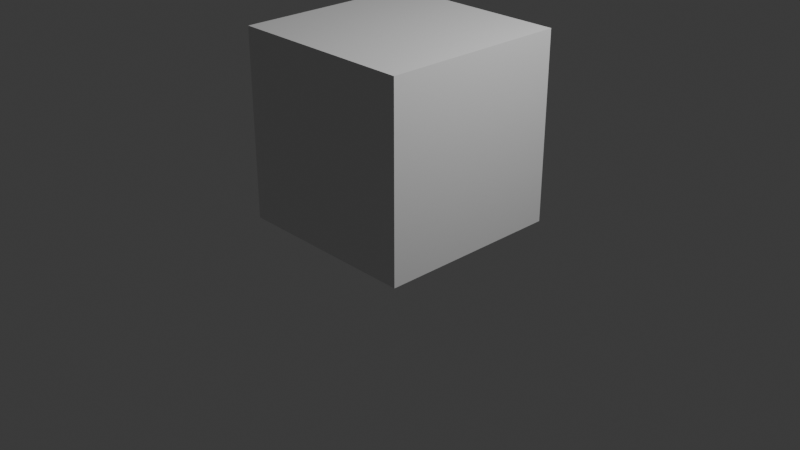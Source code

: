 # Source: Cabin_Door.blend  (saved by Blender 4.0.36; exported with 4.5.12 LTS)
import bpy
from mathutils import Matrix  # noqa: F401  (used for matrix-valued properties, if any)

bpy.ops.wm.read_factory_settings(use_empty=True)
scene = bpy.context.scene
scene.name = 'Scene'

# ---- collections
col_collection = bpy.data.collections.new('Collection'); scene.collection.children.link(col_collection)

# ---- materials (node trees are filled in below, after node groups)
mat_material = bpy.data.materials.new('Material')
mat_material.alpha_threshold = 0.0
mat_material.use_transparent_shadow = False
mat_material.roughness = 0.5
mat_material.line_color = (0.0, 0.0, 0.0, 1.0)

# ---- material node trees
mat_material.use_nodes = True; mat_material.node_tree.nodes.clear()
_N = mat_material.node_tree.nodes; _L = mat_material.node_tree.links
n0 = _N.new('ShaderNodeOutputMaterial'); n0.name = 'Material Output'; n0.location = (300, 300)
n1 = _N.new('ShaderNodeBsdfPrincipled'); n1.name = 'Principled BSDF'; n1.location = (10, 300)
n1.inputs[3].default_value = 1.45
_L.new(n1.outputs[0], n0.inputs[0])
n0.is_active_output = True

# ---- world
world_world = bpy.data.worlds.new('World'); scene.world = world_world
world_world.use_nodes = True; world_world.node_tree.nodes.clear()
_N = world_world.node_tree.nodes; _L = world_world.node_tree.links
n0 = _N.new('ShaderNodeOutputWorld'); n0.name = 'World Output'; n0.location = (300, 300)
n1 = _N.new('ShaderNodeBackground'); n1.name = 'Background'; n1.location = (10, 300)
n1.inputs[0].default_value = (0.05088, 0.05088, 0.05088, 1.0)
_L.new(n1.outputs[0], n0.inputs[0])
n0.is_active_output = True
world_world.color = (0.05088, 0.05088, 0.05088)
world_world.use_sun_shadow = False
world_world.sun_shadow_jitter_overblur = 0.0

# ---- cameras
cam_camera = bpy.data.cameras.new('Camera')
cam_camera.clip_end = 100.0
cam_camera.ortho_scale = 7.314

# ---- lights
light_light = bpy.data.lights.new('Light', 'POINT')
light_light.transmission_factor = 0.0
light_light.use_soft_falloff = False
light_light.energy = 1000.0
light_light.shadow_soft_size = 0.1
light_light.shadow_maximum_resolution = 0.006
light_light.use_absolute_resolution = True

# ---- meshes
me_cube = bpy.data.meshes.new('Cube')
me_cube.from_pydata([(1.0, 1.0, 1.0), (1.0, 1.0, -1.0), (1.0, -1.0, 1.0), (1.0, -1.0, -1.0), (-1.0, 1.0, 1.0), (-1.0, 1.0, -1.0), (-1.0, -1.0, 1.0), (-1.0, -1.0, -1.0)], [], [(0, 4, 6, 2), (3, 2, 6, 7), (7, 6, 4, 5), (5, 1, 3, 7), (1, 0, 2, 3), (5, 4, 0, 1)])
_uv = me_cube.uv_layers.new(name='UVMap')
_uv.uv.foreach_set('vector', [0.625, 0.5, 0.875, 0.5, 0.875, 0.75, 0.625, 0.75, 0.375, 0.75, 0.625, 0.75, 0.625, 1.0, 0.375, 1.0, 0.375, 0.0, 0.625, 0.0, 0.625, 0.25, 0.375, 0.25, 0.125, 0.5, 0.375, 0.5, 0.375, 0.75, 0.125, 0.75, 0.375, 0.5, 0.625, 0.5, 0.625, 0.75, 0.375, 0.75, 0.375, 0.25, 0.625, 0.25, 0.625, 0.5, 0.375, 0.5])
me_cube.materials.append(mat_material)
me_cube.use_mirror_vertex_groups = False
me_cube.update()

# ---- objects
ob_cube = bpy.data.objects.new('Cube', me_cube)
ob_light = bpy.data.objects.new('Light', light_light)
ob_camera = bpy.data.objects.new('Camera', cam_camera)

# ---- transforms, parenting, visibility, modifiers, constraints
ob_cube.location = (0.0, 0.0, 0.9943)
ob_cube.lock_rotations_4d = False
ob_cube.empty_display_type = 'ARROWS'
ob_cube.lineart.crease_threshold = 0.0
ob_light.location = (4.076, 1.005, 5.904)
ob_light.rotation_euler = (0.6503, 0.05522, 1.866)
ob_light.lock_rotations_4d = False
ob_light.empty_display_type = 'ARROWS'
ob_light.color = (0.0, 0.0, 0.0, 0.0)
ob_light.lineart.crease_threshold = 0.0
ob_camera.location = (7.359, -6.926, 4.958)
ob_camera.rotation_euler = (1.109, 0.0, 0.8149)
ob_camera.lock_rotations_4d = False
ob_camera.empty_display_type = 'ARROWS'
ob_camera.color = (0.0, 0.0, 0.0, 0.0)
ob_camera.display_type = 'WIRE'
ob_camera.lineart.crease_threshold = 0.0

# ---- collection membership
col_collection.objects.link(ob_cube)
col_collection.objects.link(ob_light)
col_collection.objects.link(ob_camera)

# ---- scene / render settings (as saved in the file)
scene.camera = ob_camera
scene.frame_start = 1; scene.frame_end = 250; scene.frame_set(1)
scene.render.engine = 'BLENDER_EEVEE_NEXT'
scene.cycles.sampling_pattern = 'TABULATED_SOBOL'
bpy.context.view_layer.update()
